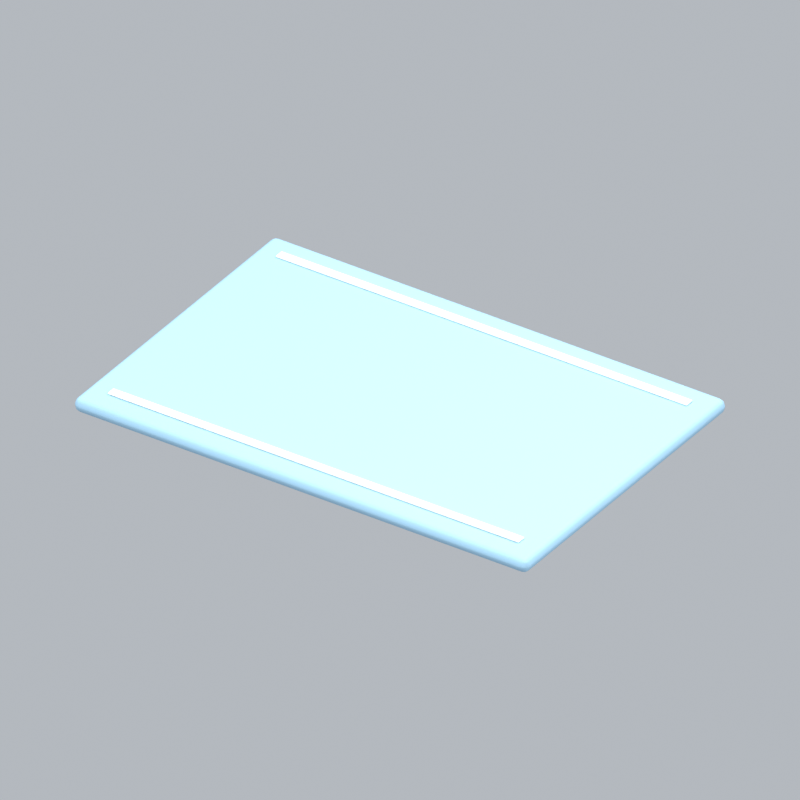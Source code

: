 # Source: carpetSmall.blend  (saved by Blender 5.2.45; exported with 4.5.12 LTS)
import bpy
from mathutils import Matrix  # noqa: F401  (used for matrix-valued properties, if any)

bpy.ops.wm.read_factory_settings(use_empty=True)
scene = bpy.context.scene
scene.name = 'Scene'

# ---- collections
col_collection = bpy.data.collections.new('Collection'); scene.collection.children.link(col_collection)

# ---- materials (node trees are filled in below, after node groups)
mat_blue = bpy.data.materials.new('blue')
mat_blue.diffuse_color = (0.3968, 0.6654, 0.8714, 1.0)
mat_cream = bpy.data.materials.new('cream')
mat_cream.diffuse_color = (0.9911, 0.9647, 0.8388, 1.0)

# ---- material node trees
mat_blue.use_nodes = True; mat_blue.node_tree.nodes.clear()
_N = mat_blue.node_tree.nodes; _L = mat_blue.node_tree.links
n0 = _N.new('ShaderNodeBsdfPrincipled'); n0.name = 'Principled BSDF'; n0.location = (-200, 100)
n0.inputs[0].default_value = (0.3968, 0.6654, 0.8714, 1.0)
n0.inputs[2].default_value = 0.72
n0.inputs[10].default_value = 0.005
n1 = _N.new('ShaderNodeOutputMaterial'); n1.name = 'Material Output'; n1.location = (200, 100)
_L.new(n0.outputs[0], n1.inputs[0])
n1.is_active_output = True
mat_cream.use_nodes = True; mat_cream.node_tree.nodes.clear()
_N = mat_cream.node_tree.nodes; _L = mat_cream.node_tree.links
n0 = _N.new('ShaderNodeBsdfPrincipled'); n0.name = 'Principled BSDF'; n0.location = (-200, 100)
n0.inputs[0].default_value = (0.9911, 0.9647, 0.8388, 1.0)
n0.inputs[2].default_value = 0.72
n0.inputs[10].default_value = 0.005
n1 = _N.new('ShaderNodeOutputMaterial'); n1.name = 'Material Output'; n1.location = (200, 100)
_L.new(n0.outputs[0], n1.inputs[0])
n1.is_active_output = True

# ---- world
world_world = bpy.data.worlds.new('World'); scene.world = world_world
world_world.use_nodes = True; world_world.node_tree.nodes.clear()
_N = world_world.node_tree.nodes; _L = world_world.node_tree.links
n0 = _N.new('ShaderNodeOutputWorld'); n0.name = 'World Output'; n0.location = (200, 100)
n1 = _N.new('ShaderNodeBackground'); n1.name = 'Background'; n1.location = (-200, 100)
n1.inputs[0].default_value = (0.65, 0.69, 0.74, 1.0)
n1.inputs[1].default_value = 0.7
_L.new(n1.outputs[0], n0.inputs[0])
n0.is_active_output = True
world_world.color = (0.3, 0.3, 0.3)
world_world.sun_shadow_jitter_overblur = 0.0

# ---- cameras
cam_camera_009 = bpy.data.cameras.new('Camera.009')
cam_camera_009.type = 'ORTHO'
cam_camera_009.ortho_scale = 2.639

# ---- lights
light_area_024 = bpy.data.lights.new('Area.024', 'AREA')
light_area_024.energy = 500.0
light_area_024.shape = 'DISK'
light_area_024.size = 5.0
light_area_024.size_y = 1.0
light_area_025 = bpy.data.lights.new('Area.025', 'AREA')
light_area_025.energy = 180.0
light_area_025.shape = 'DISK'
light_area_025.size = 4.0
light_area_025.size_y = 1.0
light_area_026 = bpy.data.lights.new('Area.026', 'AREA')
light_area_026.energy = 300.0
light_area_026.shape = 'DISK'
light_area_026.size = 4.0
light_area_026.size_y = 1.0

# ---- meshes
me_cube_057 = bpy.data.meshes.new('Cube.057')
me_cube_057.from_pydata([(-0.9, -0.6, -0.0275), (-0.9, -0.6, 0.0275), (-0.9, 0.6, -0.0275), (-0.9, 0.6, 0.0275), (0.9, -0.6, -0.0275), (0.9, -0.6, 0.0275), (0.9, 0.6, -0.0275), (0.9, 0.6, 0.0275)], [], [(0, 1, 3, 2), (2, 3, 7, 6), (6, 7, 5, 4), (4, 5, 1, 0), (2, 6, 4, 0), (7, 3, 1, 5)])
_uv = me_cube_057.uv_layers.new(name='UVMap')
_uv.uv.foreach_set('vector', [0.375, 0.0, 0.625, 0.0, 0.625, 0.25, 0.375, 0.25, 0.375, 0.25, 0.625, 0.25, 0.625, 0.5, 0.375, 0.5, 0.375, 0.5, 0.625, 0.5, 0.625, 0.75, 0.375, 0.75, 0.375, 0.75, 0.625, 0.75, 0.625, 1.0, 0.375, 1.0, 0.125, 0.5, 0.375, 0.5, 0.375, 0.75, 0.125, 0.75, 0.625, 0.5, 0.875, 0.5, 0.875, 0.75, 0.625, 0.75])
me_cube_057.materials.append(mat_blue)
me_cube_057.update()
me_cube_058 = bpy.data.meshes.new('Cube.058')
me_cube_058.from_pydata([(-0.815, -0.0175, -0.0035), (-0.815, -0.0175, 0.0035), (-0.815, 0.0175, -0.0035), (-0.815, 0.0175, 0.0035), (0.815, -0.0175, -0.0035), (0.815, -0.0175, 0.0035), (0.815, 0.0175, -0.0035), (0.815, 0.0175, 0.0035)], [], [(0, 1, 3, 2), (2, 3, 7, 6), (6, 7, 5, 4), (4, 5, 1, 0), (2, 6, 4, 0), (7, 3, 1, 5)])
_uv = me_cube_058.uv_layers.new(name='UVMap')
_uv.uv.foreach_set('vector', [0.375, 0.0, 0.625, 0.0, 0.625, 0.25, 0.375, 0.25, 0.375, 0.25, 0.625, 0.25, 0.625, 0.5, 0.375, 0.5, 0.375, 0.5, 0.625, 0.5, 0.625, 0.75, 0.375, 0.75, 0.375, 0.75, 0.625, 0.75, 0.625, 1.0, 0.375, 1.0, 0.125, 0.5, 0.375, 0.5, 0.375, 0.75, 0.125, 0.75, 0.625, 0.5, 0.875, 0.5, 0.875, 0.75, 0.625, 0.75])
me_cube_058.materials.append(mat_cream)
me_cube_058.update()
me_cube_059 = bpy.data.meshes.new('Cube.059')
me_cube_059.from_pydata([(-0.815, -0.0175, -0.0035), (-0.815, -0.0175, 0.0035), (-0.815, 0.0175, -0.0035), (-0.815, 0.0175, 0.0035), (0.815, -0.0175, -0.0035), (0.815, -0.0175, 0.0035), (0.815, 0.0175, -0.0035), (0.815, 0.0175, 0.0035)], [], [(0, 1, 3, 2), (2, 3, 7, 6), (6, 7, 5, 4), (4, 5, 1, 0), (2, 6, 4, 0), (7, 3, 1, 5)])
_uv = me_cube_059.uv_layers.new(name='UVMap')
_uv.uv.foreach_set('vector', [0.375, 0.0, 0.625, 0.0, 0.625, 0.25, 0.375, 0.25, 0.375, 0.25, 0.625, 0.25, 0.625, 0.5, 0.375, 0.5, 0.375, 0.5, 0.625, 0.5, 0.625, 0.75, 0.375, 0.75, 0.375, 0.75, 0.625, 0.75, 0.625, 1.0, 0.375, 1.0, 0.125, 0.5, 0.375, 0.5, 0.375, 0.75, 0.125, 0.75, 0.625, 0.5, 0.875, 0.5, 0.875, 0.75, 0.625, 0.75])
me_cube_059.materials.append(mat_cream)
me_cube_059.update()

# ---- objects
ob_fixed_isometric_camera = bpy.data.objects.new('Fixed isometric camera', cam_camera_009)
ob_warm_key = bpy.data.objects.new('Warm key', light_area_024)
ob_fill = bpy.data.objects.new('Fill', light_area_025)
ob_rim = bpy.data.objects.new('Rim', light_area_026)
ob_rug = bpy.data.objects.new('Rug', me_cube_057)
ob_rug_border = bpy.data.objects.new('Rug border', me_cube_058)
ob_rug_border_001 = bpy.data.objects.new('Rug border.001', me_cube_059)
ob_carpetsmall_orientation = bpy.data.objects.new('carpetSmall orientation', None)

# ---- transforms, parenting, visibility, modifiers, constraints
ob_fixed_isometric_camera.location = (6.0, -9.0, 7.061)
ob_fixed_isometric_camera.rotation_euler = (0.9964, 2.214e-08, 0.588)
ob_warm_key.location = (-3.0, -4.0, 7.0)
ob_warm_key.rotation_euler = (0.6947, -4.874e-08, -0.6435)
ob_fill.location = (4.0, -1.0, 4.0)
ob_fill.rotation_euler = (0.9418, 9.221e-09, 1.326)
ob_rim.location = (1.0, 4.0, 6.0)
ob_rim.rotation_euler = (0.6896, -5.112e-08, 2.897)
ob_rug.parent = ob_carpetsmall_orientation
ob_rug.location = (0.0, 0.0, 0.04)
_m = ob_rug.modifiers.new('Rounded edges', 'BEVEL')
_m.width = 0.02475
_m.width_pct = 0.02475
_m.segments = 3
_m = ob_rug.modifiers.new('Weighted normals', 'WEIGHTED_NORMAL')
ob_rug_border.parent = ob_carpetsmall_orientation
ob_rug_border.location = (0.0, -0.5, 0.072)
_m = ob_rug_border.modifiers.new('Rounded edges', 'BEVEL')
_m.width = 0.00315
_m.width_pct = 0.00315
_m.segments = 3
_m = ob_rug_border.modifiers.new('Weighted normals', 'WEIGHTED_NORMAL')
ob_rug_border_001.parent = ob_carpetsmall_orientation
ob_rug_border_001.location = (0.0, 0.5, 0.072)
_m = ob_rug_border_001.modifiers.new('Rounded edges', 'BEVEL')
_m.width = 0.00315
_m.width_pct = 0.00315
_m.segments = 3
_m = ob_rug_border_001.modifiers.new('Weighted normals', 'WEIGHTED_NORMAL')
ob_carpetsmall_orientation.location = (0.0, 0.0, 0.0)

# ---- collection membership
col_collection.objects.link(ob_fixed_isometric_camera)
col_collection.objects.link(ob_warm_key)
col_collection.objects.link(ob_fill)
col_collection.objects.link(ob_rim)
col_collection.objects.link(ob_rug)
col_collection.objects.link(ob_rug_border)
col_collection.objects.link(ob_rug_border_001)
col_collection.objects.link(ob_carpetsmall_orientation)

# ---- scene / render settings (as saved in the file)
scene.camera = ob_fixed_isometric_camera
scene.frame_start = 1; scene.frame_end = 1; scene.frame_set(1)
scene.render.engine = 'BLENDER_EEVEE_NEXT'
scene.render.resolution_x = 256
scene.render.resolution_y = 256
scene.render.fps = 12
scene.render.film_transparent = True
scene.render.bake_bias = 0.0
scene.render.bake_samples = 0
scene.render.compositor_device = 'GPU'
scene.eevee.taa_render_samples = 24
scene.eevee.use_volume_custom_range = False
scene.eevee.fast_gi_thickness_near = 0.1
scene.eevee.fast_gi_thickness_far = 0.0
scene.eevee.ray_tracing_options.screen_trace_thickness = 0.1
scene.view_settings.view_transform = 'Standard'
bpy.context.view_layer.update()
